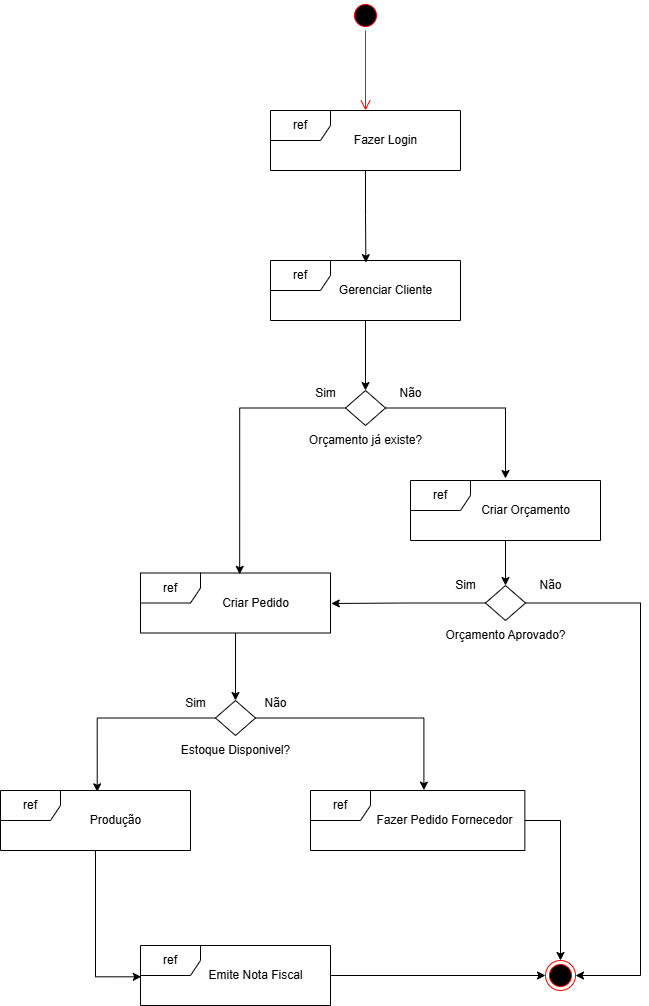

The diagram above was exported from draw.io. Its source (the exported page's mxGraphModel, read from the mxfile embedded in the PNG):
<mxGraphModel dx="1426" dy="777" grid="1" gridSize="10" guides="1" tooltips="1" connect="1" arrows="1" fold="1" page="1" pageScale="1" pageWidth="827" pageHeight="1169" math="0" shadow="0">
  <root>
    <mxCell id="0" />
    <mxCell id="1" parent="0" />
    <mxCell id="A2sc559kAfItNz1YLXQd-3" value="" style="group" parent="1" vertex="1" connectable="0">
      <mxGeometry x="340" y="140" width="190" height="60" as="geometry" />
    </mxCell>
    <mxCell id="A2sc559kAfItNz1YLXQd-1" value="ref" style="shape=umlFrame;whiteSpace=wrap;html=1;pointerEvents=0;" parent="A2sc559kAfItNz1YLXQd-3" vertex="1">
      <mxGeometry width="190" height="60" as="geometry" />
    </mxCell>
    <mxCell id="A2sc559kAfItNz1YLXQd-2" value="Fazer Login" style="text;html=1;align=center;verticalAlign=middle;resizable=0;points=[];autosize=1;strokeColor=none;fillColor=none;" parent="A2sc559kAfItNz1YLXQd-3" vertex="1">
      <mxGeometry x="70" y="15" width="90" height="30" as="geometry" />
    </mxCell>
    <mxCell id="A2sc559kAfItNz1YLXQd-4" value="" style="group" parent="1" vertex="1" connectable="0">
      <mxGeometry x="340" y="290" width="190" height="60" as="geometry" />
    </mxCell>
    <mxCell id="A2sc559kAfItNz1YLXQd-5" value="ref" style="shape=umlFrame;whiteSpace=wrap;html=1;pointerEvents=0;" parent="A2sc559kAfItNz1YLXQd-4" vertex="1">
      <mxGeometry width="190" height="60" as="geometry" />
    </mxCell>
    <mxCell id="A2sc559kAfItNz1YLXQd-6" value="Gerenciar Cliente" style="text;html=1;align=center;verticalAlign=middle;resizable=0;points=[];autosize=1;strokeColor=none;fillColor=none;" parent="A2sc559kAfItNz1YLXQd-4" vertex="1">
      <mxGeometry x="55" y="15" width="120" height="30" as="geometry" />
    </mxCell>
    <mxCell id="A2sc559kAfItNz1YLXQd-7" value="" style="ellipse;html=1;shape=startState;fillColor=#000000;strokeColor=#ff0000;" parent="1" vertex="1">
      <mxGeometry x="420" y="30" width="30" height="30" as="geometry" />
    </mxCell>
    <mxCell id="A2sc559kAfItNz1YLXQd-8" value="" style="edgeStyle=orthogonalEdgeStyle;html=1;verticalAlign=bottom;endArrow=open;endSize=8;strokeColor=#ff0000;rounded=0;entryX=0.5;entryY=0;entryDx=0;entryDy=0;entryPerimeter=0;" parent="1" source="A2sc559kAfItNz1YLXQd-7" target="A2sc559kAfItNz1YLXQd-1" edge="1">
      <mxGeometry relative="1" as="geometry">
        <mxPoint x="450" y="120" as="targetPoint" />
      </mxGeometry>
    </mxCell>
    <mxCell id="A2sc559kAfItNz1YLXQd-10" value="" style="group" parent="1" vertex="1" connectable="0">
      <mxGeometry x="480" y="510" width="190" height="60" as="geometry" />
    </mxCell>
    <mxCell id="A2sc559kAfItNz1YLXQd-11" value="ref" style="shape=umlFrame;whiteSpace=wrap;html=1;pointerEvents=0;" parent="A2sc559kAfItNz1YLXQd-10" vertex="1">
      <mxGeometry width="190" height="60" as="geometry" />
    </mxCell>
    <mxCell id="A2sc559kAfItNz1YLXQd-12" value="Criar Orçamento" style="text;html=1;align=center;verticalAlign=middle;resizable=0;points=[];autosize=1;strokeColor=none;fillColor=none;" parent="A2sc559kAfItNz1YLXQd-10" vertex="1">
      <mxGeometry x="60" y="15" width="110" height="30" as="geometry" />
    </mxCell>
    <mxCell id="A2sc559kAfItNz1YLXQd-14" style="edgeStyle=orthogonalEdgeStyle;rounded=0;orthogonalLoop=1;jettySize=auto;html=1;entryX=0.502;entryY=0.036;entryDx=0;entryDy=0;entryPerimeter=0;" parent="1" source="A2sc559kAfItNz1YLXQd-1" target="A2sc559kAfItNz1YLXQd-5" edge="1">
      <mxGeometry relative="1" as="geometry" />
    </mxCell>
    <mxCell id="A2sc559kAfItNz1YLXQd-15" value="" style="rhombus;whiteSpace=wrap;html=1;" parent="1" vertex="1">
      <mxGeometry x="415" y="420" width="40" height="35" as="geometry" />
    </mxCell>
    <mxCell id="A2sc559kAfItNz1YLXQd-16" value="" style="edgeStyle=orthogonalEdgeStyle;rounded=0;orthogonalLoop=1;jettySize=auto;html=1;" parent="1" source="A2sc559kAfItNz1YLXQd-5" target="A2sc559kAfItNz1YLXQd-15" edge="1">
      <mxGeometry relative="1" as="geometry" />
    </mxCell>
    <mxCell id="A2sc559kAfItNz1YLXQd-17" style="edgeStyle=orthogonalEdgeStyle;rounded=0;orthogonalLoop=1;jettySize=auto;html=1;entryX=0.5;entryY=-0.033;entryDx=0;entryDy=0;entryPerimeter=0;" parent="1" source="A2sc559kAfItNz1YLXQd-15" target="A2sc559kAfItNz1YLXQd-11" edge="1">
      <mxGeometry relative="1" as="geometry" />
    </mxCell>
    <mxCell id="A2sc559kAfItNz1YLXQd-18" value="Não" style="text;html=1;align=center;verticalAlign=middle;resizable=0;points=[];autosize=1;strokeColor=none;fillColor=none;" parent="1" vertex="1">
      <mxGeometry x="455" y="408" width="50" height="30" as="geometry" />
    </mxCell>
    <mxCell id="A2sc559kAfItNz1YLXQd-19" value="" style="group" parent="1" vertex="1" connectable="0">
      <mxGeometry x="210" y="602.5" width="190" height="60" as="geometry" />
    </mxCell>
    <mxCell id="A2sc559kAfItNz1YLXQd-20" value="ref" style="shape=umlFrame;whiteSpace=wrap;html=1;pointerEvents=0;" parent="A2sc559kAfItNz1YLXQd-19" vertex="1">
      <mxGeometry width="190" height="60" as="geometry" />
    </mxCell>
    <mxCell id="A2sc559kAfItNz1YLXQd-21" value="Criar Pedido" style="text;html=1;align=center;verticalAlign=middle;resizable=0;points=[];autosize=1;strokeColor=none;fillColor=none;" parent="A2sc559kAfItNz1YLXQd-19" vertex="1">
      <mxGeometry x="70" y="15" width="90" height="30" as="geometry" />
    </mxCell>
    <mxCell id="A2sc559kAfItNz1YLXQd-22" style="edgeStyle=orthogonalEdgeStyle;rounded=0;orthogonalLoop=1;jettySize=auto;html=1;entryX=0.522;entryY=0.022;entryDx=0;entryDy=0;entryPerimeter=0;" parent="1" source="A2sc559kAfItNz1YLXQd-15" target="A2sc559kAfItNz1YLXQd-20" edge="1">
      <mxGeometry relative="1" as="geometry" />
    </mxCell>
    <mxCell id="A2sc559kAfItNz1YLXQd-23" value="Orçamento já existe?" style="text;html=1;align=center;verticalAlign=middle;resizable=0;points=[];autosize=1;strokeColor=none;fillColor=none;" parent="1" vertex="1">
      <mxGeometry x="365" y="455" width="140" height="30" as="geometry" />
    </mxCell>
    <mxCell id="A2sc559kAfItNz1YLXQd-24" value="Sim" style="text;html=1;align=center;verticalAlign=middle;resizable=0;points=[];autosize=1;strokeColor=none;fillColor=none;" parent="1" vertex="1">
      <mxGeometry x="375" y="408" width="40" height="30" as="geometry" />
    </mxCell>
    <mxCell id="A2sc559kAfItNz1YLXQd-40" style="edgeStyle=orthogonalEdgeStyle;rounded=0;orthogonalLoop=1;jettySize=auto;html=1;" parent="1" source="A2sc559kAfItNz1YLXQd-27" target="A2sc559kAfItNz1YLXQd-39" edge="1">
      <mxGeometry relative="1" as="geometry">
        <Array as="points">
          <mxPoint x="710" y="633" />
          <mxPoint x="710" y="1005" />
        </Array>
      </mxGeometry>
    </mxCell>
    <mxCell id="A2sc559kAfItNz1YLXQd-27" value="" style="rhombus;whiteSpace=wrap;html=1;" parent="1" vertex="1">
      <mxGeometry x="555" y="615" width="40" height="35" as="geometry" />
    </mxCell>
    <mxCell id="A2sc559kAfItNz1YLXQd-28" value="" style="edgeStyle=orthogonalEdgeStyle;rounded=0;orthogonalLoop=1;jettySize=auto;html=1;" parent="1" source="A2sc559kAfItNz1YLXQd-11" target="A2sc559kAfItNz1YLXQd-27" edge="1">
      <mxGeometry relative="1" as="geometry" />
    </mxCell>
    <mxCell id="A2sc559kAfItNz1YLXQd-29" value="Orçamento Aprovado?" style="text;html=1;align=center;verticalAlign=middle;resizable=0;points=[];autosize=1;strokeColor=none;fillColor=none;" parent="1" vertex="1">
      <mxGeometry x="505" y="650" width="140" height="30" as="geometry" />
    </mxCell>
    <mxCell id="A2sc559kAfItNz1YLXQd-37" style="edgeStyle=orthogonalEdgeStyle;rounded=0;orthogonalLoop=1;jettySize=auto;html=1;entryX=1.004;entryY=0.508;entryDx=0;entryDy=0;entryPerimeter=0;" parent="1" source="A2sc559kAfItNz1YLXQd-27" target="A2sc559kAfItNz1YLXQd-20" edge="1">
      <mxGeometry relative="1" as="geometry" />
    </mxCell>
    <mxCell id="A2sc559kAfItNz1YLXQd-38" value="Sim" style="text;html=1;align=center;verticalAlign=middle;resizable=0;points=[];autosize=1;strokeColor=none;fillColor=none;" parent="1" vertex="1">
      <mxGeometry x="515" y="600" width="40" height="30" as="geometry" />
    </mxCell>
    <mxCell id="A2sc559kAfItNz1YLXQd-39" value="" style="ellipse;html=1;shape=endState;fillColor=#000000;strokeColor=#ff0000;" parent="1" vertex="1">
      <mxGeometry x="615" y="990" width="30" height="30" as="geometry" />
    </mxCell>
    <mxCell id="A2sc559kAfItNz1YLXQd-41" value="Não" style="text;html=1;align=center;verticalAlign=middle;resizable=0;points=[];autosize=1;strokeColor=none;fillColor=none;" parent="1" vertex="1">
      <mxGeometry x="595" y="600" width="50" height="30" as="geometry" />
    </mxCell>
    <mxCell id="A2sc559kAfItNz1YLXQd-42" value="" style="rhombus;whiteSpace=wrap;html=1;" parent="1" vertex="1">
      <mxGeometry x="285" y="730" width="40" height="35" as="geometry" />
    </mxCell>
    <mxCell id="A2sc559kAfItNz1YLXQd-43" value="" style="edgeStyle=orthogonalEdgeStyle;rounded=0;orthogonalLoop=1;jettySize=auto;html=1;" parent="1" source="A2sc559kAfItNz1YLXQd-20" target="A2sc559kAfItNz1YLXQd-42" edge="1">
      <mxGeometry relative="1" as="geometry" />
    </mxCell>
    <mxCell id="A2sc559kAfItNz1YLXQd-44" value="Estoque Disponivel?" style="text;html=1;align=center;verticalAlign=middle;resizable=0;points=[];autosize=1;strokeColor=none;fillColor=none;" parent="1" vertex="1">
      <mxGeometry x="240" y="765" width="130" height="30" as="geometry" />
    </mxCell>
    <mxCell id="A2sc559kAfItNz1YLXQd-45" value="" style="group" parent="1" vertex="1" connectable="0">
      <mxGeometry x="380" y="820" width="220" height="60" as="geometry" />
    </mxCell>
    <mxCell id="A2sc559kAfItNz1YLXQd-46" value="ref" style="shape=umlFrame;whiteSpace=wrap;html=1;pointerEvents=0;" parent="A2sc559kAfItNz1YLXQd-45" vertex="1">
      <mxGeometry width="214.35897435897436" height="60" as="geometry" />
    </mxCell>
    <mxCell id="A2sc559kAfItNz1YLXQd-47" value="Fazer Pedido Fornecedor" style="text;html=1;align=center;verticalAlign=middle;resizable=0;points=[];autosize=1;strokeColor=none;fillColor=none;" parent="A2sc559kAfItNz1YLXQd-45" vertex="1">
      <mxGeometry x="54.357179487179486" y="15" width="160" height="30" as="geometry" />
    </mxCell>
    <mxCell id="A2sc559kAfItNz1YLXQd-49" style="edgeStyle=orthogonalEdgeStyle;rounded=0;orthogonalLoop=1;jettySize=auto;html=1;entryX=0.529;entryY=-0.006;entryDx=0;entryDy=0;entryPerimeter=0;" parent="1" source="A2sc559kAfItNz1YLXQd-42" target="A2sc559kAfItNz1YLXQd-46" edge="1">
      <mxGeometry relative="1" as="geometry" />
    </mxCell>
    <mxCell id="A2sc559kAfItNz1YLXQd-53" value="Não" style="text;html=1;align=center;verticalAlign=middle;resizable=0;points=[];autosize=1;strokeColor=none;fillColor=none;" parent="1" vertex="1">
      <mxGeometry x="320" y="718" width="50" height="30" as="geometry" />
    </mxCell>
    <mxCell id="A2sc559kAfItNz1YLXQd-55" style="edgeStyle=orthogonalEdgeStyle;rounded=0;orthogonalLoop=1;jettySize=auto;html=1;" parent="1" source="A2sc559kAfItNz1YLXQd-46" target="A2sc559kAfItNz1YLXQd-39" edge="1">
      <mxGeometry relative="1" as="geometry" />
    </mxCell>
    <mxCell id="A2sc559kAfItNz1YLXQd-56" value="" style="group" parent="1" vertex="1" connectable="0">
      <mxGeometry x="70" y="820" width="190" height="60" as="geometry" />
    </mxCell>
    <mxCell id="A2sc559kAfItNz1YLXQd-57" value="ref" style="shape=umlFrame;whiteSpace=wrap;html=1;pointerEvents=0;" parent="A2sc559kAfItNz1YLXQd-56" vertex="1">
      <mxGeometry width="190" height="60" as="geometry" />
    </mxCell>
    <mxCell id="A2sc559kAfItNz1YLXQd-58" value="Produção" style="text;html=1;align=center;verticalAlign=middle;resizable=0;points=[];autosize=1;strokeColor=none;fillColor=none;" parent="A2sc559kAfItNz1YLXQd-56" vertex="1">
      <mxGeometry x="80" y="15" width="70" height="30" as="geometry" />
    </mxCell>
    <mxCell id="A2sc559kAfItNz1YLXQd-62" style="edgeStyle=orthogonalEdgeStyle;rounded=0;orthogonalLoop=1;jettySize=auto;html=1;entryX=0.509;entryY=0.022;entryDx=0;entryDy=0;entryPerimeter=0;" parent="1" source="A2sc559kAfItNz1YLXQd-42" target="A2sc559kAfItNz1YLXQd-57" edge="1">
      <mxGeometry relative="1" as="geometry" />
    </mxCell>
    <mxCell id="A2sc559kAfItNz1YLXQd-63" value="Sim" style="text;html=1;align=center;verticalAlign=middle;resizable=0;points=[];autosize=1;strokeColor=none;fillColor=none;" parent="1" vertex="1">
      <mxGeometry x="245" y="718" width="40" height="30" as="geometry" />
    </mxCell>
    <mxCell id="A2sc559kAfItNz1YLXQd-64" value="" style="group" parent="1" vertex="1" connectable="0">
      <mxGeometry x="210" y="975" width="190" height="60" as="geometry" />
    </mxCell>
    <mxCell id="A2sc559kAfItNz1YLXQd-65" value="ref" style="shape=umlFrame;whiteSpace=wrap;html=1;pointerEvents=0;" parent="A2sc559kAfItNz1YLXQd-64" vertex="1">
      <mxGeometry width="190" height="60" as="geometry" />
    </mxCell>
    <mxCell id="A2sc559kAfItNz1YLXQd-66" value="Emite Nota Fiscal" style="text;html=1;align=center;verticalAlign=middle;resizable=0;points=[];autosize=1;strokeColor=none;fillColor=none;" parent="A2sc559kAfItNz1YLXQd-64" vertex="1">
      <mxGeometry x="55" y="15" width="120" height="30" as="geometry" />
    </mxCell>
    <mxCell id="A2sc559kAfItNz1YLXQd-67" style="edgeStyle=orthogonalEdgeStyle;rounded=0;orthogonalLoop=1;jettySize=auto;html=1;entryX=0.004;entryY=0.522;entryDx=0;entryDy=0;entryPerimeter=0;" parent="1" source="A2sc559kAfItNz1YLXQd-57" target="A2sc559kAfItNz1YLXQd-65" edge="1">
      <mxGeometry relative="1" as="geometry" />
    </mxCell>
    <mxCell id="A2sc559kAfItNz1YLXQd-68" style="edgeStyle=orthogonalEdgeStyle;rounded=0;orthogonalLoop=1;jettySize=auto;html=1;entryX=0;entryY=0.5;entryDx=0;entryDy=0;" parent="1" source="A2sc559kAfItNz1YLXQd-65" target="A2sc559kAfItNz1YLXQd-39" edge="1">
      <mxGeometry relative="1" as="geometry" />
    </mxCell>
  </root>
</mxGraphModel>